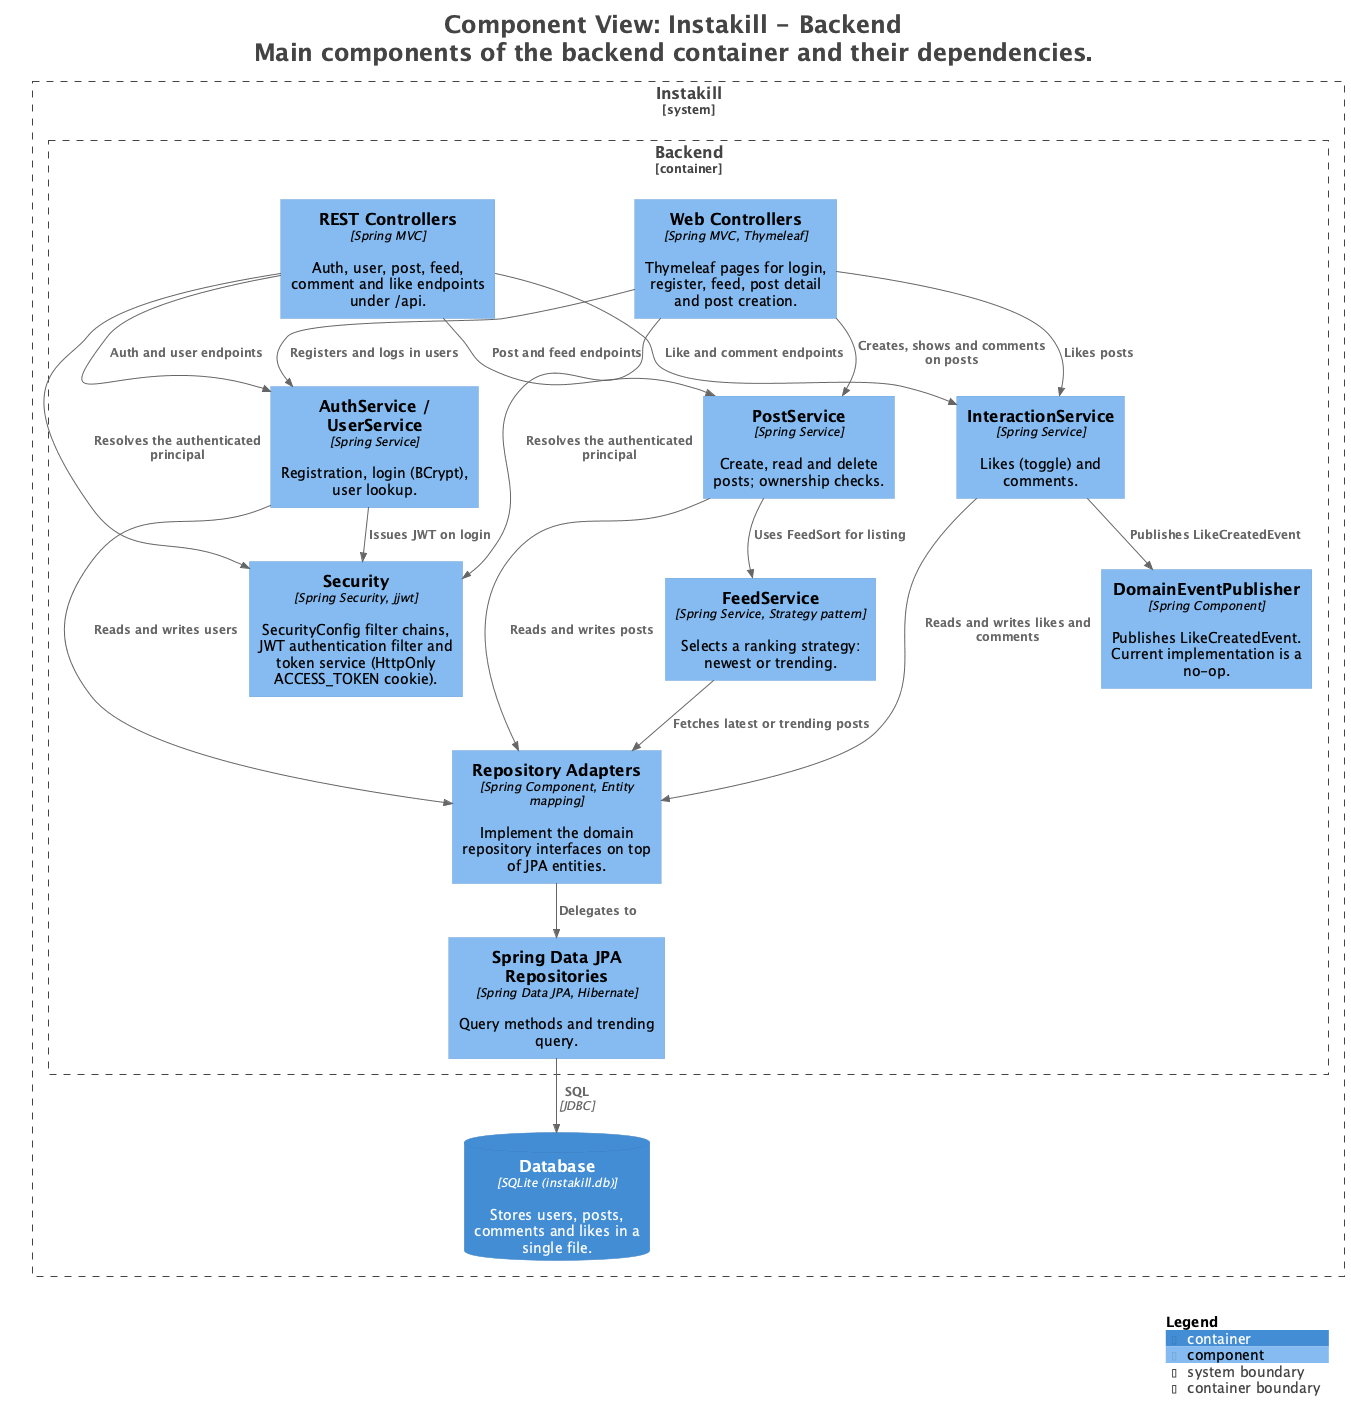

The diagram above was rendered by PlantUML. Its source (embedded in the PNG):
@startuml
title <size:24>Component View: Instakill - Backend</size>\n<size:24>Main components of the backend container and their dependencies.</size>

set separator none
top to bottom direction

<style>
  root {
    BackgroundColor: #ffffff
    FontColor: #444444
  }
</style>

!include <C4/C4>
!include <C4/C4_Context>
!include <C4/C4_Container>
!include <C4/C4_Component>

System_Boundary("Instakill_boundary", "Instakill", $tags="") {
  Container_Boundary("Instakill.Backend_boundary", "Backend", $tags="") {
    Component(Instakill.Backend.InteractionService, "InteractionService", $techn="Spring Service", $descr="Likes (toggle) and comments.", $tags="", $link="")
    Component(Instakill.Backend.FeedService, "FeedService", $techn="Spring Service, Strategy pattern", $descr="Selects a ranking strategy: newest or trending.", $tags="", $link="")
    Component(Instakill.Backend.DomainEventPublisher, "DomainEventPublisher", $techn="Spring Component", $descr="Publishes LikeCreatedEvent. Current implementation is a no-op.", $tags="", $link="")
    Component(Instakill.Backend.RepositoryAdapters, "Repository Adapters", $techn="Spring Component, Entity mapping", $descr="Implement the domain repository interfaces on top of JPA entities.", $tags="", $link="")
    Component(Instakill.Backend.SpringDataJPARepositories, "Spring Data JPA Repositories", $techn="Spring Data JPA, Hibernate", $descr="Query methods and trending query.", $tags="", $link="")
    Component(Instakill.Backend.RESTControllers, "REST Controllers", $techn="Spring MVC", $descr="Auth, user, post, feed, comment and like endpoints under /api.", $tags="", $link="")
    Component(Instakill.Backend.WebControllers, "Web Controllers", $techn="Spring MVC, Thymeleaf", $descr="Thymeleaf pages for login, register, feed, post detail and post creation.", $tags="", $link="")
    Component(Instakill.Backend.Security, "Security", $techn="Spring Security, jjwt", $descr="SecurityConfig filter chains, JWT authentication filter and token service (HttpOnly ACCESS_TOKEN cookie).", $tags="", $link="")
    Component(Instakill.Backend.AuthServiceUserService, "AuthService / UserService", $techn="Spring Service", $descr="Registration, login (BCrypt), user lookup.", $tags="", $link="")
    Component(Instakill.Backend.PostService, "PostService", $techn="Spring Service", $descr="Create, read and delete posts; ownership checks.", $tags="", $link="")
  }

  ContainerDb(Instakill.Database, "Database", $techn="SQLite (instakill.db)", $descr="Stores users, posts, comments and likes in a single file.", $tags="", $link="")
}

Rel(Instakill.Backend.WebControllers, Instakill.Backend.AuthServiceUserService, "Registers and logs in users", $techn="", $tags="", $link="")
Rel(Instakill.Backend.WebControllers, Instakill.Backend.PostService, "Creates, shows and comments on posts", $techn="", $tags="", $link="")
Rel(Instakill.Backend.WebControllers, Instakill.Backend.InteractionService, "Likes posts", $techn="", $tags="", $link="")
Rel(Instakill.Backend.RESTControllers, Instakill.Backend.AuthServiceUserService, "Auth and user endpoints", $techn="", $tags="", $link="")
Rel(Instakill.Backend.RESTControllers, Instakill.Backend.PostService, "Post and feed endpoints", $techn="", $tags="", $link="")
Rel(Instakill.Backend.RESTControllers, Instakill.Backend.InteractionService, "Like and comment endpoints", $techn="", $tags="", $link="")
Rel(Instakill.Backend.RESTControllers, Instakill.Backend.Security, "Resolves the authenticated principal", $techn="", $tags="", $link="")
Rel(Instakill.Backend.WebControllers, Instakill.Backend.Security, "Resolves the authenticated principal", $techn="", $tags="", $link="")
Rel(Instakill.Backend.AuthServiceUserService, Instakill.Backend.Security, "Issues JWT on login", $techn="", $tags="", $link="")
Rel(Instakill.Backend.PostService, Instakill.Backend.FeedService, "Uses FeedSort for listing", $techn="", $tags="", $link="")
Rel(Instakill.Backend.PostService, Instakill.Backend.RepositoryAdapters, "Reads and writes posts", $techn="", $tags="", $link="")
Rel(Instakill.Backend.InteractionService, Instakill.Backend.RepositoryAdapters, "Reads and writes likes and comments", $techn="", $tags="", $link="")
Rel(Instakill.Backend.InteractionService, Instakill.Backend.DomainEventPublisher, "Publishes LikeCreatedEvent", $techn="", $tags="", $link="")
Rel(Instakill.Backend.AuthServiceUserService, Instakill.Backend.RepositoryAdapters, "Reads and writes users", $techn="", $tags="", $link="")
Rel(Instakill.Backend.FeedService, Instakill.Backend.RepositoryAdapters, "Fetches latest or trending posts", $techn="", $tags="", $link="")
Rel(Instakill.Backend.RepositoryAdapters, Instakill.Backend.SpringDataJPARepositories, "Delegates to", $techn="", $tags="", $link="")
Rel(Instakill.Backend.SpringDataJPARepositories, Instakill.Database, "SQL", $techn="JDBC", $tags="", $link="")

SHOW_LEGEND(true)
hide stereotypes
@enduml